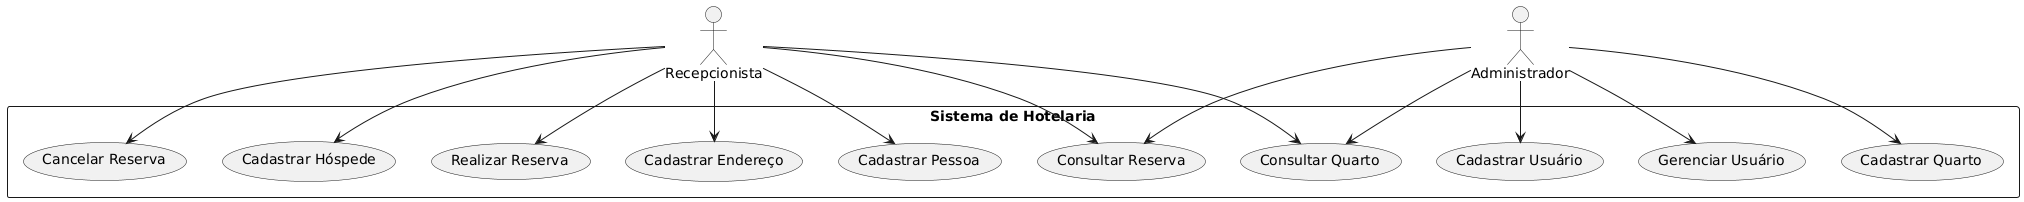

The diagram above was rendered by PlantUML. Its source (embedded in the PNG):
@startuml
actor "Recepcionista" as Recepcionista
actor "Administrador" as Administrador

rectangle "Sistema de Hotelaria" {
    (Cadastrar Pessoa)
    (Cadastrar Endereço)
    (Cadastrar Usuário)
    (Cadastrar Hóspede)
    (Cadastrar Quarto)
    (Realizar Reserva)
    (Cancelar Reserva)
    (Consultar Reserva)
    (Consultar Quarto)
    (Gerenciar Usuário)
}

Recepcionista --> (Cadastrar Pessoa)
Recepcionista --> (Cadastrar Endereço)
Recepcionista --> (Cadastrar Hóspede)
Recepcionista --> (Realizar Reserva)
Recepcionista --> (Cancelar Reserva)
Recepcionista --> (Consultar Reserva)
Recepcionista --> (Consultar Quarto)

Administrador --> (Gerenciar Usuário)
Administrador --> (Cadastrar Usuário)
Administrador --> (Cadastrar Quarto)
Administrador --> (Consultar Reserva)
Administrador --> (Consultar Quarto)
@enduml